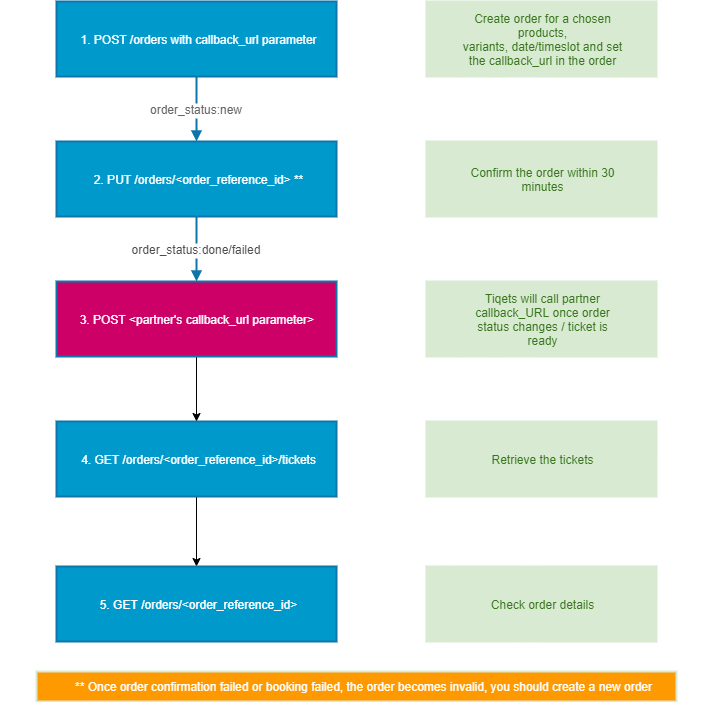

The diagram above was exported from draw.io. Its source (the exported page's mxGraphModel, read from the mxfile embedded in the PNG):
<mxGraphModel dx="1209" dy="650" grid="1" gridSize="10" guides="1" tooltips="1" connect="1" arrows="1" fold="1" page="1" pageScale="1" pageWidth="827" pageHeight="1169" math="0" shadow="0">
  <root>
    <mxCell id="0" />
    <mxCell id="1" parent="0" />
    <mxCell id="2" value="&lt;div style=&quot;width: 265.8px ; height: auto ; word-break: break-word&quot;&gt;&lt;div align=&quot;center&quot;&gt;&lt;span style=&quot;font-family: &amp;#34;arial&amp;#34; ; font-size: 12px ; text-decoration: none ; color: #ffffff ; line-height: 0&quot;&gt;&lt;span style=&quot;text-decoration: none ; line-height: 14px&quot; class=&quot;&quot;&gt;1. POST /orders with callback_url parameter&lt;/span&gt;&lt;/span&gt;&lt;/div&gt;&lt;/div&gt;" style="shape=rect;shadow=0;strokeWidth=2;fillColor=#0099CC;strokeColor=#0E75AB;opacity=100.0;html=1;nl2Br=0;verticalAlign=middle;align=center;spacingLeft=11.6;spacingRight=6;whiteSpace=wrap;gliffyId=0;" vertex="1" parent="1">
      <mxGeometry x="200" y="20" width="280" height="75" as="geometry" />
    </mxCell>
    <mxCell id="3" value="&lt;div style='width: 265.8px;height:auto;word-break: break-word;'&gt;&lt;div align=&quot;center&quot;&gt;&lt;span style=&quot;font-family: Arial; font-size: 12px; text-decoration: none; color: #ffffff; line-height: 0;&quot;&gt;&lt;span style=&quot;text-decoration: none; line-height: 14px;&quot;&gt;2. PUT /orders/&amp;lt;order_reference_id&amp;gt; **&lt;/span&gt;&lt;/span&gt;&lt;/div&gt;&lt;/div&gt;" style="shape=rect;shadow=0;strokeWidth=2;fillColor=#0099CC;strokeColor=#0E75AB;opacity=100.0;html=1;nl2Br=0;verticalAlign=middle;align=center;spacingLeft=11.6;spacingRight=6;whiteSpace=wrap;gliffyId=3;" vertex="1" parent="1">
      <mxGeometry x="200" y="160" width="280" height="75" as="geometry" />
    </mxCell>
    <mxCell id="4" style="edgeStyle=orthogonalEdgeStyle;rounded=0;orthogonalLoop=1;jettySize=auto;html=1;exitX=0.5;exitY=1;exitDx=0;exitDy=0;entryX=0.5;entryY=0;entryDx=0;entryDy=0;" edge="1" source="5" target="11" parent="1">
      <mxGeometry relative="1" as="geometry" />
    </mxCell>
    <mxCell id="5" value="&lt;div style=&quot;width: 265.8px ; height: auto ; word-break: break-word&quot;&gt;&lt;div align=&quot;center&quot;&gt;&lt;span style=&quot;font-family: &amp;#34;arial&amp;#34; ; font-size: 12px ; text-decoration: none ; color: #ffffff ; line-height: 0&quot;&gt;&lt;span style=&quot;text-decoration: none ; line-height: 14px&quot;&gt;4. GET /orders/&amp;lt;order_reference_id&amp;gt;/tickets&lt;/span&gt;&lt;/span&gt;&lt;/div&gt;&lt;/div&gt;" style="shape=rect;shadow=0;strokeWidth=2;fillColor=#0099CC;strokeColor=#0E75AB;opacity=100.0;html=1;nl2Br=0;verticalAlign=middle;align=center;spacingLeft=11.6;spacingRight=6;whiteSpace=wrap;gliffyId=5;" vertex="1" parent="1">
      <mxGeometry x="200" y="440" width="280" height="75" as="geometry" />
    </mxCell>
    <mxCell id="6" value="&lt;div style=&quot;width: 160.2px ; height: auto ; word-break: break-word&quot;&gt;&lt;div align=&quot;center&quot;&gt;&lt;span style=&quot;font-family: &amp;#34;arial&amp;#34; ; font-size: 12px ; text-decoration: none ; color: #38761d ; line-height: 0&quot;&gt;&lt;span style=&quot;text-decoration: none ; line-height: 14px&quot;&gt;Create order for a chosen products, variants,&amp;nbsp;&lt;/span&gt;&lt;/span&gt;&lt;span style=&quot;color: rgb(56 , 118 , 29) ; font-family: &amp;#34;arial&amp;#34;&quot;&gt;date/timeslot and set the callback_url in the order&lt;/span&gt;&lt;/div&gt;&lt;/div&gt;" style="shape=rect;shadow=0;strokeWidth=2;fillColor=#d9ead3;strokeColor=#d9ead3;opacity=100.0;html=1;nl2Br=0;verticalAlign=middle;align=center;spacingLeft=9.4;spacingRight=6;whiteSpace=wrap;gliffyId=13;" vertex="1" parent="1">
      <mxGeometry x="570" y="20" width="230" height="75" as="geometry" />
    </mxCell>
    <mxCell id="7" value="&lt;div style=&quot;width: 160.2px ; height: auto ; word-break: break-word&quot;&gt;&lt;div align=&quot;center&quot;&gt;&lt;span style=&quot;font-family: &amp;#34;arial&amp;#34; ; font-size: 12px ; text-decoration: none ; color: #38761d ; line-height: 0&quot;&gt;&lt;span style=&quot;text-decoration: none ; line-height: 14px&quot;&gt;Confirm the order within 30 minutes&lt;/span&gt;&lt;/span&gt;&lt;/div&gt;&lt;/div&gt;" style="shape=rect;shadow=0;strokeWidth=2;fillColor=#d9ead3;strokeColor=#d9ead3;opacity=100.0;html=1;nl2Br=0;verticalAlign=middle;align=center;spacingLeft=9.4;spacingRight=6;whiteSpace=wrap;gliffyId=11;" vertex="1" parent="1">
      <mxGeometry x="570" y="160" width="230" height="75" as="geometry" />
    </mxCell>
    <mxCell id="8" value="&lt;div style='width: 160.2px;height:auto;word-break: break-word;'&gt;&lt;div align=&quot;center&quot;&gt;&lt;span style=&quot;font-family: Arial; font-size: 12px; text-decoration: none; color: #38761d; line-height: 0;&quot;&gt;&lt;span style=&quot;text-decoration: none; line-height: 14px;&quot;&gt;Retrieve the tickets&lt;/span&gt;&lt;/span&gt;&lt;/div&gt;&lt;/div&gt;" style="shape=rect;shadow=0;strokeWidth=2;fillColor=#d9ead3;strokeColor=#d9ead3;opacity=100.0;html=1;nl2Br=0;verticalAlign=middle;align=center;spacingLeft=9.4;spacingRight=6;whiteSpace=wrap;gliffyId=9;" vertex="1" parent="1">
      <mxGeometry x="570" y="440" width="230" height="75" as="geometry" />
    </mxCell>
    <mxCell id="9" value="order_status:new" style="shape=filledEdge;strokeWidth=2;strokeColor=#0E75AB;fillColor=none;startArrow=none;startFill=0;startSize=6;endArrow=block;endFill=1;endSize=6;rounded=0;gliffyId=20;edgeStyle=orthogonalEdgeStyle;fontSize=12;fontColor=#666666;" edge="1" source="2" target="3" parent="1">
      <mxGeometry width="5" height="70" relative="1" as="geometry">
        <Array as="points">
          <mxPoint x="340" y="95" />
          <mxPoint x="340" y="170" />
        </Array>
      </mxGeometry>
    </mxCell>
    <mxCell id="10" value="order_status:done/failed" style="shape=filledEdge;strokeWidth=2;strokeColor=#0E75AB;fillColor=none;startArrow=none;startFill=0;startSize=6;endArrow=block;endFill=1;endSize=6;rounded=0;gliffyId=21;edgeStyle=orthogonalEdgeStyle;entryX=0.5;entryY=0;entryDx=0;entryDy=0;fontSize=12;fontColor=#4D4D4D;" edge="1" source="3" target="15" parent="1">
      <mxGeometry width="4" height="75" relative="1" as="geometry">
        <Array as="points" />
      </mxGeometry>
    </mxCell>
    <mxCell id="11" value="&lt;div style=&quot;width: 265.8px ; height: auto ; word-break: break-word&quot;&gt;&lt;div align=&quot;center&quot;&gt;&lt;span style=&quot;font-family: &amp;#34;arial&amp;#34; ; font-size: 12px ; text-decoration: none ; color: #ffffff ; line-height: 0&quot;&gt;&lt;span style=&quot;text-decoration: none ; line-height: 14px&quot;&gt;5. GET /orders/&amp;lt;order_reference_id&amp;gt;&lt;/span&gt;&lt;/span&gt;&lt;/div&gt;&lt;/div&gt;" style="shape=rect;shadow=0;strokeWidth=2;fillColor=#0099CC;strokeColor=#0E75AB;opacity=100.0;html=1;nl2Br=0;verticalAlign=middle;align=center;spacingLeft=11.6;spacingRight=6;whiteSpace=wrap;gliffyId=49;" vertex="1" parent="1">
      <mxGeometry x="200" y="585" width="280" height="75" as="geometry" />
    </mxCell>
    <mxCell id="12" value="&lt;div style='width: 160.2px;height:auto;word-break: break-word;'&gt;&lt;div align=&quot;center&quot;&gt;&lt;span style=&quot;font-family: Arial; font-size: 12px; text-decoration: none; color: #38761d; line-height: 0;&quot;&gt;&lt;span style=&quot;text-decoration: none; line-height: 14px;&quot;&gt;Check order details&lt;/span&gt;&lt;/span&gt;&lt;/div&gt;&lt;/div&gt;" style="shape=rect;shadow=0;strokeWidth=2;fillColor=#d9ead3;strokeColor=#d9ead3;opacity=100.0;html=1;nl2Br=0;verticalAlign=middle;align=center;spacingLeft=9.4;spacingRight=6;whiteSpace=wrap;gliffyId=60;" vertex="1" parent="1">
      <mxGeometry x="570" y="585" width="230" height="75" as="geometry" />
    </mxCell>
    <mxCell id="13" value="&lt;div style=&quot;width: 726.6px ; height: auto ; word-break: break-word&quot;&gt;&lt;div&gt;&lt;span style=&quot;font-family: &amp;#34;arial&amp;#34; ; font-size: 12px ; color: #ffffff ; line-height: 14px&quot;&gt;** Once order confirmation failed or booking failed, the order becomes invalid, you should create a new order&lt;span style=&quot;text-decoration: none ; line-height: normal&quot;&gt;&lt;br&gt;&lt;/span&gt;&lt;/span&gt;&lt;/div&gt;&lt;/div&gt;" style="shape=rect;shadow=0;strokeWidth=2;fillColor=#ff9900;strokeColor=#d9ead3;opacity=100.0;html=1;nl2Br=0;verticalAlign=middle;align=center;spacingLeft=21.2;spacingRight=6;whiteSpace=wrap;gliffyId=62;" vertex="1" parent="1">
      <mxGeometry x="180" y="690" width="640" height="30" as="geometry" />
    </mxCell>
    <mxCell id="14" style="edgeStyle=orthogonalEdgeStyle;rounded=0;orthogonalLoop=1;jettySize=auto;html=1;exitX=0.5;exitY=1;exitDx=0;exitDy=0;entryX=0.5;entryY=0;entryDx=0;entryDy=0;" edge="1" source="15" target="5" parent="1">
      <mxGeometry relative="1" as="geometry" />
    </mxCell>
    <mxCell id="15" value="&lt;div style=&quot;width: 265.8px ; height: auto ; word-break: break-word&quot;&gt;&lt;div align=&quot;center&quot;&gt;&lt;span style=&quot;font-family: &amp;#34;arial&amp;#34; ; font-size: 12px ; text-decoration: none ; color: #ffffff ; line-height: 0&quot;&gt;&lt;span style=&quot;text-decoration: none ; line-height: 14px&quot;&gt;3. POST &amp;lt;partner's callback_url parameter&amp;gt;&amp;nbsp;&lt;/span&gt;&lt;/span&gt;&lt;/div&gt;&lt;/div&gt;" style="shape=rect;shadow=0;strokeWidth=2;fillColor=#CC0066;strokeColor=#0E75AB;opacity=100.0;html=1;nl2Br=0;verticalAlign=middle;align=center;spacingLeft=11.6;spacingRight=6;whiteSpace=wrap;gliffyId=3;" vertex="1" parent="1">
      <mxGeometry x="200" y="300" width="280" height="75" as="geometry" />
    </mxCell>
    <mxCell id="16" value="&lt;div style=&quot;width: 160.2px ; height: auto ; word-break: break-word&quot;&gt;&lt;div align=&quot;center&quot;&gt;&lt;span style=&quot;font-family: &amp;#34;arial&amp;#34; ; font-size: 12px ; text-decoration: none ; color: #38761d ; line-height: 0&quot;&gt;&lt;span style=&quot;text-decoration: none ; line-height: 14px&quot;&gt;Tiqets will call partner callback_URL once&amp;nbsp;order status changes / ticket is ready&lt;/span&gt;&lt;/span&gt;&lt;/div&gt;&lt;/div&gt;" style="shape=rect;shadow=0;strokeWidth=2;fillColor=#d9ead3;strokeColor=#d9ead3;opacity=100.0;html=1;nl2Br=0;verticalAlign=middle;align=center;spacingLeft=9.4;spacingRight=6;whiteSpace=wrap;gliffyId=11;" vertex="1" parent="1">
      <mxGeometry x="570" y="300" width="230" height="75" as="geometry" />
    </mxCell>
  </root>
</mxGraphModel>